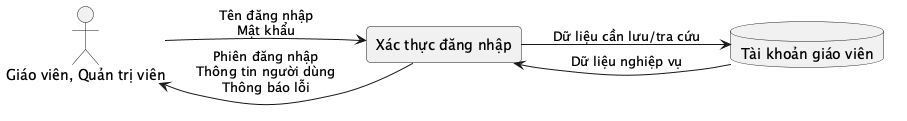

The diagram above was rendered by PlantUML. Its source (embedded in the PNG):
@startuml
left to right direction
skinparam rectangle {
  RoundCorner 8
}
actor "Giáo viên, Quản trị viên" as Actor
rectangle "Xác thực đăng nhập" as Process
database "Tài khoản giáo viên" as Store
Actor --> Process : Tên đăng nhập\nMật khẩu
Process --> Store : Dữ liệu cần lưu/tra cứu
Store --> Process : Dữ liệu nghiệp vụ
Process --> Actor : Phiên đăng nhập\nThông tin người dùng\nThông báo lỗi
@enduml